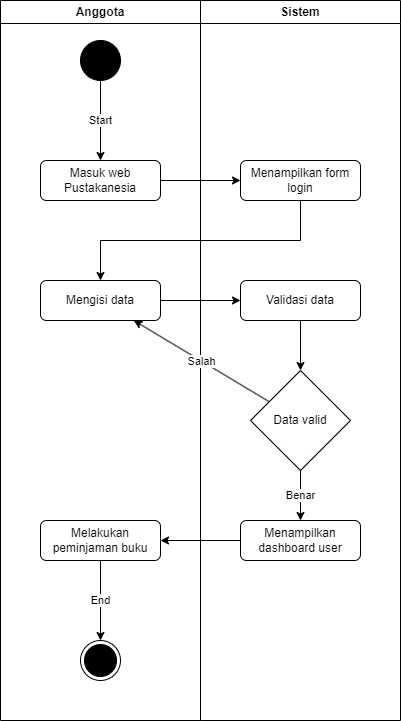

The diagram above was exported from draw.io. Its source (the exported page's mxGraphModel, read from the mxfile embedded in the PNG):
<mxGraphModel dx="1259" dy="717" grid="1" gridSize="10" guides="1" tooltips="1" connect="1" arrows="1" fold="1" page="1" pageScale="1" pageWidth="850" pageHeight="1100" math="0" shadow="0">
  <root>
    <mxCell id="0" />
    <mxCell id="1" parent="0" />
    <mxCell id="JembRF-lMgYvyBCbfJti-1" value="Anggota" style="swimlane;whiteSpace=wrap;html=1;" vertex="1" parent="1">
      <mxGeometry x="80" y="40" width="200" height="720" as="geometry" />
    </mxCell>
    <mxCell id="JembRF-lMgYvyBCbfJti-2" value="" style="ellipse;whiteSpace=wrap;html=1;aspect=fixed;fillColor=#000000;" vertex="1" parent="JembRF-lMgYvyBCbfJti-1">
      <mxGeometry x="80" y="40" width="40" height="40" as="geometry" />
    </mxCell>
    <mxCell id="JembRF-lMgYvyBCbfJti-3" value="Masuk web Pustakanesia" style="rounded=1;whiteSpace=wrap;html=1;" vertex="1" parent="JembRF-lMgYvyBCbfJti-1">
      <mxGeometry x="40" y="160" width="120" height="40" as="geometry" />
    </mxCell>
    <mxCell id="JembRF-lMgYvyBCbfJti-4" value="Start" style="endArrow=classic;html=1;rounded=0;" edge="1" parent="JembRF-lMgYvyBCbfJti-1" source="JembRF-lMgYvyBCbfJti-2" target="JembRF-lMgYvyBCbfJti-3">
      <mxGeometry width="50" height="50" relative="1" as="geometry">
        <mxPoint x="180" y="220" as="sourcePoint" />
        <mxPoint x="230" y="170" as="targetPoint" />
      </mxGeometry>
    </mxCell>
    <mxCell id="JembRF-lMgYvyBCbfJti-5" value="Mengisi data" style="rounded=1;whiteSpace=wrap;html=1;" vertex="1" parent="JembRF-lMgYvyBCbfJti-1">
      <mxGeometry x="40" y="280" width="120" height="40" as="geometry" />
    </mxCell>
    <mxCell id="JembRF-lMgYvyBCbfJti-6" value="Melakukan peminjaman buku" style="rounded=1;whiteSpace=wrap;html=1;" vertex="1" parent="JembRF-lMgYvyBCbfJti-1">
      <mxGeometry x="40" y="520" width="120" height="40" as="geometry" />
    </mxCell>
    <mxCell id="JembRF-lMgYvyBCbfJti-7" value="" style="ellipse;html=1;shape=endState;fillColor=#000000;strokeColor=#000000;" vertex="1" parent="JembRF-lMgYvyBCbfJti-1">
      <mxGeometry x="80" y="640" width="40" height="40" as="geometry" />
    </mxCell>
    <mxCell id="JembRF-lMgYvyBCbfJti-8" value="End" style="endArrow=classic;html=1;rounded=0;" edge="1" parent="JembRF-lMgYvyBCbfJti-1" source="JembRF-lMgYvyBCbfJti-6" target="JembRF-lMgYvyBCbfJti-7">
      <mxGeometry width="50" height="50" relative="1" as="geometry">
        <mxPoint x="110" y="460" as="sourcePoint" />
        <mxPoint x="160" y="410" as="targetPoint" />
      </mxGeometry>
    </mxCell>
    <mxCell id="JembRF-lMgYvyBCbfJti-9" value="Sistem" style="swimlane;whiteSpace=wrap;html=1;" vertex="1" parent="1">
      <mxGeometry x="280" y="40" width="200" height="720" as="geometry" />
    </mxCell>
    <mxCell id="JembRF-lMgYvyBCbfJti-10" value="Menampilkan form login" style="rounded=1;whiteSpace=wrap;html=1;" vertex="1" parent="JembRF-lMgYvyBCbfJti-9">
      <mxGeometry x="40" y="160" width="120" height="40" as="geometry" />
    </mxCell>
    <mxCell id="JembRF-lMgYvyBCbfJti-11" value="Validasi data" style="rounded=1;whiteSpace=wrap;html=1;" vertex="1" parent="JembRF-lMgYvyBCbfJti-9">
      <mxGeometry x="40" y="280" width="120" height="40" as="geometry" />
    </mxCell>
    <mxCell id="JembRF-lMgYvyBCbfJti-12" value="Data valid" style="rhombus;whiteSpace=wrap;html=1;" vertex="1" parent="JembRF-lMgYvyBCbfJti-9">
      <mxGeometry x="50" y="370" width="100" height="100" as="geometry" />
    </mxCell>
    <mxCell id="JembRF-lMgYvyBCbfJti-13" value="Menampilkan dashboard user" style="rounded=1;whiteSpace=wrap;html=1;" vertex="1" parent="JembRF-lMgYvyBCbfJti-9">
      <mxGeometry x="40" y="520" width="120" height="40" as="geometry" />
    </mxCell>
    <mxCell id="JembRF-lMgYvyBCbfJti-14" value="Benar" style="endArrow=classic;html=1;rounded=0;" edge="1" parent="JembRF-lMgYvyBCbfJti-9" source="JembRF-lMgYvyBCbfJti-12" target="JembRF-lMgYvyBCbfJti-13">
      <mxGeometry width="50" height="50" relative="1" as="geometry">
        <mxPoint x="-110" y="480" as="sourcePoint" />
        <mxPoint x="-60" y="430" as="targetPoint" />
      </mxGeometry>
    </mxCell>
    <mxCell id="JembRF-lMgYvyBCbfJti-15" value="" style="endArrow=classic;html=1;rounded=0;" edge="1" parent="JembRF-lMgYvyBCbfJti-9" source="JembRF-lMgYvyBCbfJti-11" target="JembRF-lMgYvyBCbfJti-12">
      <mxGeometry width="50" height="50" relative="1" as="geometry">
        <mxPoint x="-110" y="420" as="sourcePoint" />
        <mxPoint x="-60" y="370" as="targetPoint" />
      </mxGeometry>
    </mxCell>
    <mxCell id="JembRF-lMgYvyBCbfJti-16" value="" style="endArrow=classic;html=1;rounded=0;" edge="1" parent="1" source="JembRF-lMgYvyBCbfJti-3" target="JembRF-lMgYvyBCbfJti-10">
      <mxGeometry width="50" height="50" relative="1" as="geometry">
        <mxPoint x="190" y="330" as="sourcePoint" />
        <mxPoint x="240" y="280" as="targetPoint" />
      </mxGeometry>
    </mxCell>
    <mxCell id="JembRF-lMgYvyBCbfJti-17" value="" style="endArrow=classic;html=1;rounded=0;edgeStyle=orthogonalEdgeStyle;" edge="1" parent="1" source="JembRF-lMgYvyBCbfJti-10" target="JembRF-lMgYvyBCbfJti-5">
      <mxGeometry width="50" height="50" relative="1" as="geometry">
        <mxPoint x="260" y="300" as="sourcePoint" />
        <mxPoint x="310" y="250" as="targetPoint" />
        <Array as="points">
          <mxPoint x="380" y="280" />
          <mxPoint x="180" y="280" />
        </Array>
      </mxGeometry>
    </mxCell>
    <mxCell id="JembRF-lMgYvyBCbfJti-18" value="" style="endArrow=classic;html=1;rounded=0;edgeStyle=orthogonalEdgeStyle;" edge="1" parent="1" source="JembRF-lMgYvyBCbfJti-5" target="JembRF-lMgYvyBCbfJti-11">
      <mxGeometry width="50" height="50" relative="1" as="geometry">
        <mxPoint x="260" y="300" as="sourcePoint" />
        <mxPoint x="340" y="340" as="targetPoint" />
        <Array as="points" />
      </mxGeometry>
    </mxCell>
    <mxCell id="JembRF-lMgYvyBCbfJti-19" value="Salah" style="endArrow=classic;html=1;rounded=0;" edge="1" parent="1" source="JembRF-lMgYvyBCbfJti-12" target="JembRF-lMgYvyBCbfJti-5">
      <mxGeometry width="50" height="50" relative="1" as="geometry">
        <mxPoint x="170" y="520" as="sourcePoint" />
        <mxPoint x="220" y="470" as="targetPoint" />
      </mxGeometry>
    </mxCell>
    <mxCell id="JembRF-lMgYvyBCbfJti-20" value="" style="endArrow=classic;html=1;rounded=0;" edge="1" parent="1" source="JembRF-lMgYvyBCbfJti-13" target="JembRF-lMgYvyBCbfJti-6">
      <mxGeometry width="50" height="50" relative="1" as="geometry">
        <mxPoint x="290" y="580" as="sourcePoint" />
        <mxPoint x="340" y="530" as="targetPoint" />
      </mxGeometry>
    </mxCell>
  </root>
</mxGraphModel>